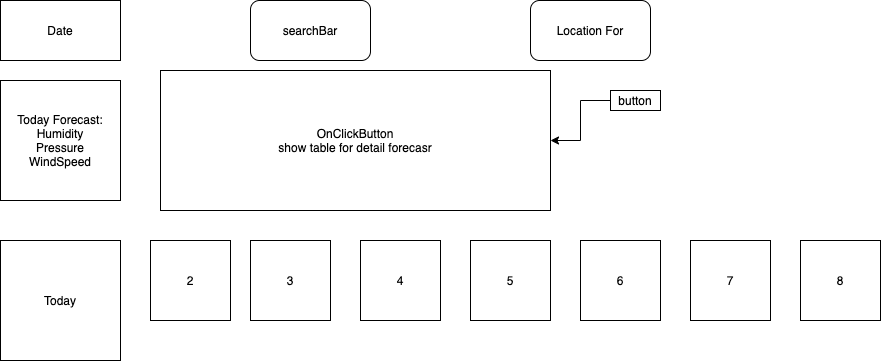

The diagram above was exported from draw.io. Its source (the exported page's mxGraphModel, read from the mxfile embedded in the PNG):
<mxGraphModel dx="853" dy="532" grid="1" gridSize="10" guides="1" tooltips="1" connect="1" arrows="1" fold="1" page="1" pageScale="1" pageWidth="827" pageHeight="1169" math="0" shadow="0">
  <root>
    <mxCell id="0" />
    <mxCell id="1" parent="0" />
    <mxCell id="laN-ytWu5WKzNvSjmdCA-1" value="Date" style="rounded=0;whiteSpace=wrap;html=1;" vertex="1" parent="1">
      <mxGeometry x="70" y="40" width="120" height="60" as="geometry" />
    </mxCell>
    <mxCell id="laN-ytWu5WKzNvSjmdCA-2" value="Today Forecast:&lt;br&gt;Humidity&lt;br&gt;Pressure&lt;br&gt;WindSpeed" style="whiteSpace=wrap;html=1;aspect=fixed;" vertex="1" parent="1">
      <mxGeometry x="70" y="120" width="120" height="120" as="geometry" />
    </mxCell>
    <mxCell id="laN-ytWu5WKzNvSjmdCA-3" value="searchBar" style="rounded=1;whiteSpace=wrap;html=1;" vertex="1" parent="1">
      <mxGeometry x="320" y="40" width="120" height="60" as="geometry" />
    </mxCell>
    <mxCell id="laN-ytWu5WKzNvSjmdCA-4" value="Location For" style="rounded=1;whiteSpace=wrap;html=1;" vertex="1" parent="1">
      <mxGeometry x="600" y="40" width="120" height="60" as="geometry" />
    </mxCell>
    <mxCell id="laN-ytWu5WKzNvSjmdCA-5" value="Today" style="whiteSpace=wrap;html=1;aspect=fixed;" vertex="1" parent="1">
      <mxGeometry x="70" y="280" width="120" height="120" as="geometry" />
    </mxCell>
    <mxCell id="laN-ytWu5WKzNvSjmdCA-6" value="2" style="whiteSpace=wrap;html=1;aspect=fixed;" vertex="1" parent="1">
      <mxGeometry x="220" y="280" width="80" height="80" as="geometry" />
    </mxCell>
    <mxCell id="laN-ytWu5WKzNvSjmdCA-7" value="3" style="whiteSpace=wrap;html=1;aspect=fixed;" vertex="1" parent="1">
      <mxGeometry x="320" y="280" width="80" height="80" as="geometry" />
    </mxCell>
    <mxCell id="laN-ytWu5WKzNvSjmdCA-8" value="4" style="whiteSpace=wrap;html=1;aspect=fixed;" vertex="1" parent="1">
      <mxGeometry x="430" y="280" width="80" height="80" as="geometry" />
    </mxCell>
    <mxCell id="laN-ytWu5WKzNvSjmdCA-9" value="5" style="whiteSpace=wrap;html=1;aspect=fixed;" vertex="1" parent="1">
      <mxGeometry x="540" y="280" width="80" height="80" as="geometry" />
    </mxCell>
    <mxCell id="laN-ytWu5WKzNvSjmdCA-10" value="6" style="whiteSpace=wrap;html=1;aspect=fixed;" vertex="1" parent="1">
      <mxGeometry x="650" y="280" width="80" height="80" as="geometry" />
    </mxCell>
    <mxCell id="laN-ytWu5WKzNvSjmdCA-11" value="7" style="whiteSpace=wrap;html=1;aspect=fixed;" vertex="1" parent="1">
      <mxGeometry x="760" y="280" width="80" height="80" as="geometry" />
    </mxCell>
    <mxCell id="laN-ytWu5WKzNvSjmdCA-12" value="8" style="whiteSpace=wrap;html=1;aspect=fixed;" vertex="1" parent="1">
      <mxGeometry x="870" y="280" width="80" height="80" as="geometry" />
    </mxCell>
    <mxCell id="laN-ytWu5WKzNvSjmdCA-16" value="" style="edgeStyle=orthogonalEdgeStyle;rounded=0;orthogonalLoop=1;jettySize=auto;html=1;" edge="1" parent="1" source="laN-ytWu5WKzNvSjmdCA-13" target="laN-ytWu5WKzNvSjmdCA-15">
      <mxGeometry relative="1" as="geometry" />
    </mxCell>
    <mxCell id="laN-ytWu5WKzNvSjmdCA-13" value="button" style="rounded=0;whiteSpace=wrap;html=1;" vertex="1" parent="1">
      <mxGeometry x="680" y="130" width="50" height="20" as="geometry" />
    </mxCell>
    <mxCell id="laN-ytWu5WKzNvSjmdCA-15" value="OnClickButton&lt;br&gt;show table for detail forecasr" style="whiteSpace=wrap;html=1;rounded=0;" vertex="1" parent="1">
      <mxGeometry x="230" y="110" width="390" height="140" as="geometry" />
    </mxCell>
  </root>
</mxGraphModel>